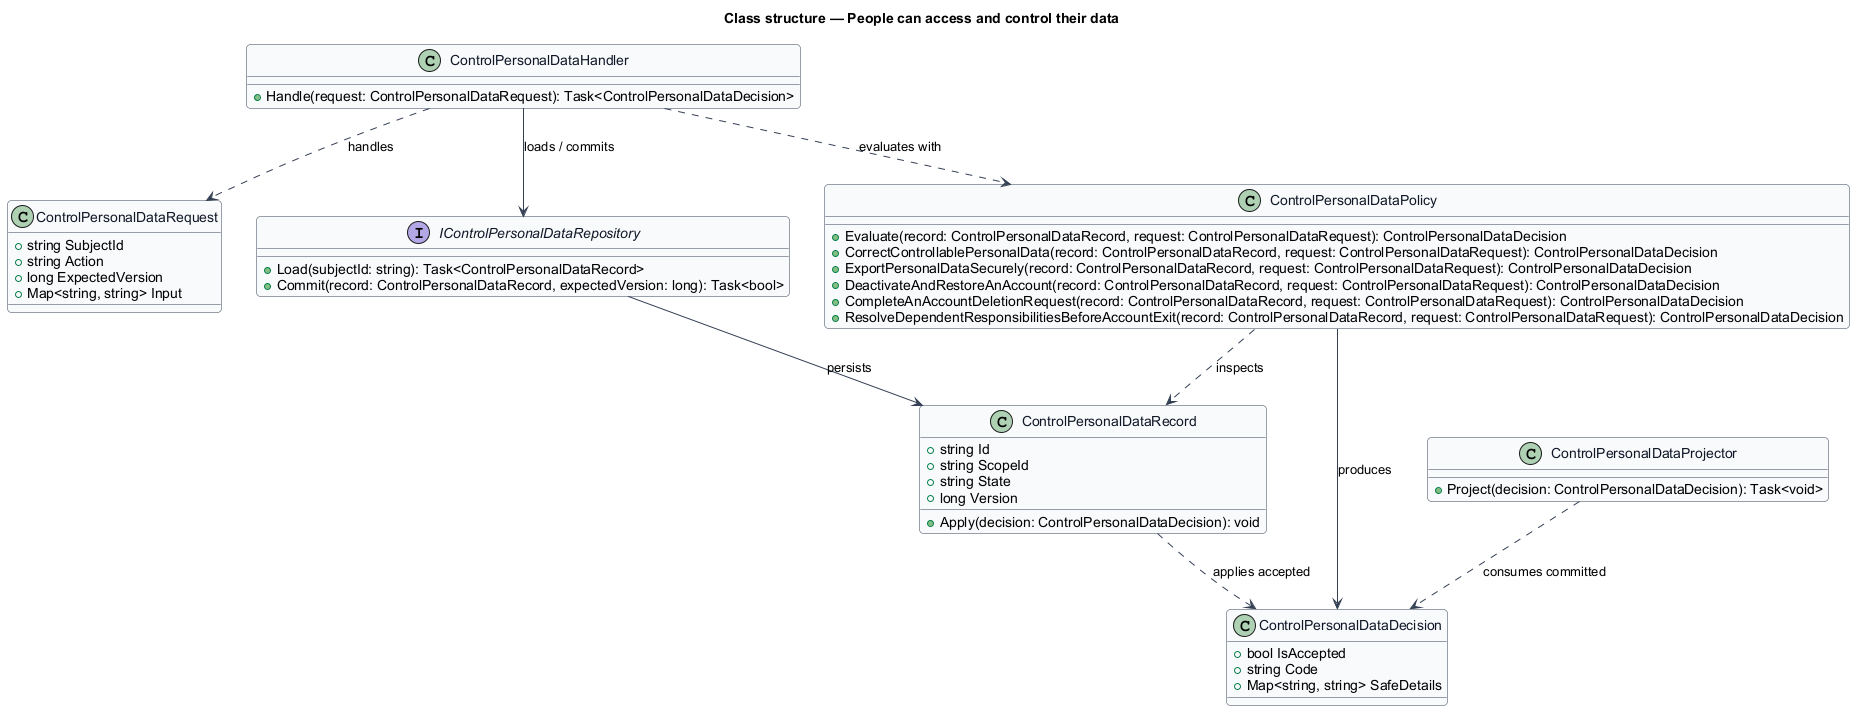

The diagram above was rendered by PlantUML. Its source (embedded in the PNG):
@startuml
skinparam backgroundColor #FFFFFF
skinparam shadowing false
skinparam roundcorner 8
skinparam defaultFontName Arial
skinparam ArrowColor #344054
skinparam class {
  BorderColor #344054
  FontColor #101828
  BackgroundColor #F9FAFB
}
title Class structure — People can access and control their data

class ControlPersonalDataRequest {
  +string SubjectId
  +string Action
  +long ExpectedVersion
  +Map<string, string> Input
}

class ControlPersonalDataDecision {
  +bool IsAccepted
  +string Code
  +Map<string, string> SafeDetails
}

class ControlPersonalDataRecord {
  +string Id
  +string ScopeId
  +string State
  +long Version
  +Apply(decision: ControlPersonalDataDecision): void
}

interface IControlPersonalDataRepository {
  +Load(subjectId: string): Task<ControlPersonalDataRecord>
  +Commit(record: ControlPersonalDataRecord, expectedVersion: long): Task<bool>
}

class ControlPersonalDataPolicy {
  +Evaluate(record: ControlPersonalDataRecord, request: ControlPersonalDataRequest): ControlPersonalDataDecision
  +CorrectControllablePersonalData(record: ControlPersonalDataRecord, request: ControlPersonalDataRequest): ControlPersonalDataDecision
  +ExportPersonalDataSecurely(record: ControlPersonalDataRecord, request: ControlPersonalDataRequest): ControlPersonalDataDecision
  +DeactivateAndRestoreAnAccount(record: ControlPersonalDataRecord, request: ControlPersonalDataRequest): ControlPersonalDataDecision
  +CompleteAnAccountDeletionRequest(record: ControlPersonalDataRecord, request: ControlPersonalDataRequest): ControlPersonalDataDecision
  +ResolveDependentResponsibilitiesBeforeAccountExit(record: ControlPersonalDataRecord, request: ControlPersonalDataRequest): ControlPersonalDataDecision
}

class ControlPersonalDataHandler {
  +Handle(request: ControlPersonalDataRequest): Task<ControlPersonalDataDecision>
}

class ControlPersonalDataProjector {
  +Project(decision: ControlPersonalDataDecision): Task<void>
}

ControlPersonalDataHandler ..> ControlPersonalDataRequest : handles
ControlPersonalDataHandler ..> ControlPersonalDataPolicy : evaluates with
ControlPersonalDataHandler --> IControlPersonalDataRepository : loads / commits
IControlPersonalDataRepository --> ControlPersonalDataRecord : persists
ControlPersonalDataPolicy ..> ControlPersonalDataRecord : inspects
ControlPersonalDataPolicy --> ControlPersonalDataDecision : produces
ControlPersonalDataRecord ..> ControlPersonalDataDecision : applies accepted
ControlPersonalDataProjector ..> ControlPersonalDataDecision : consumes committed
@enduml